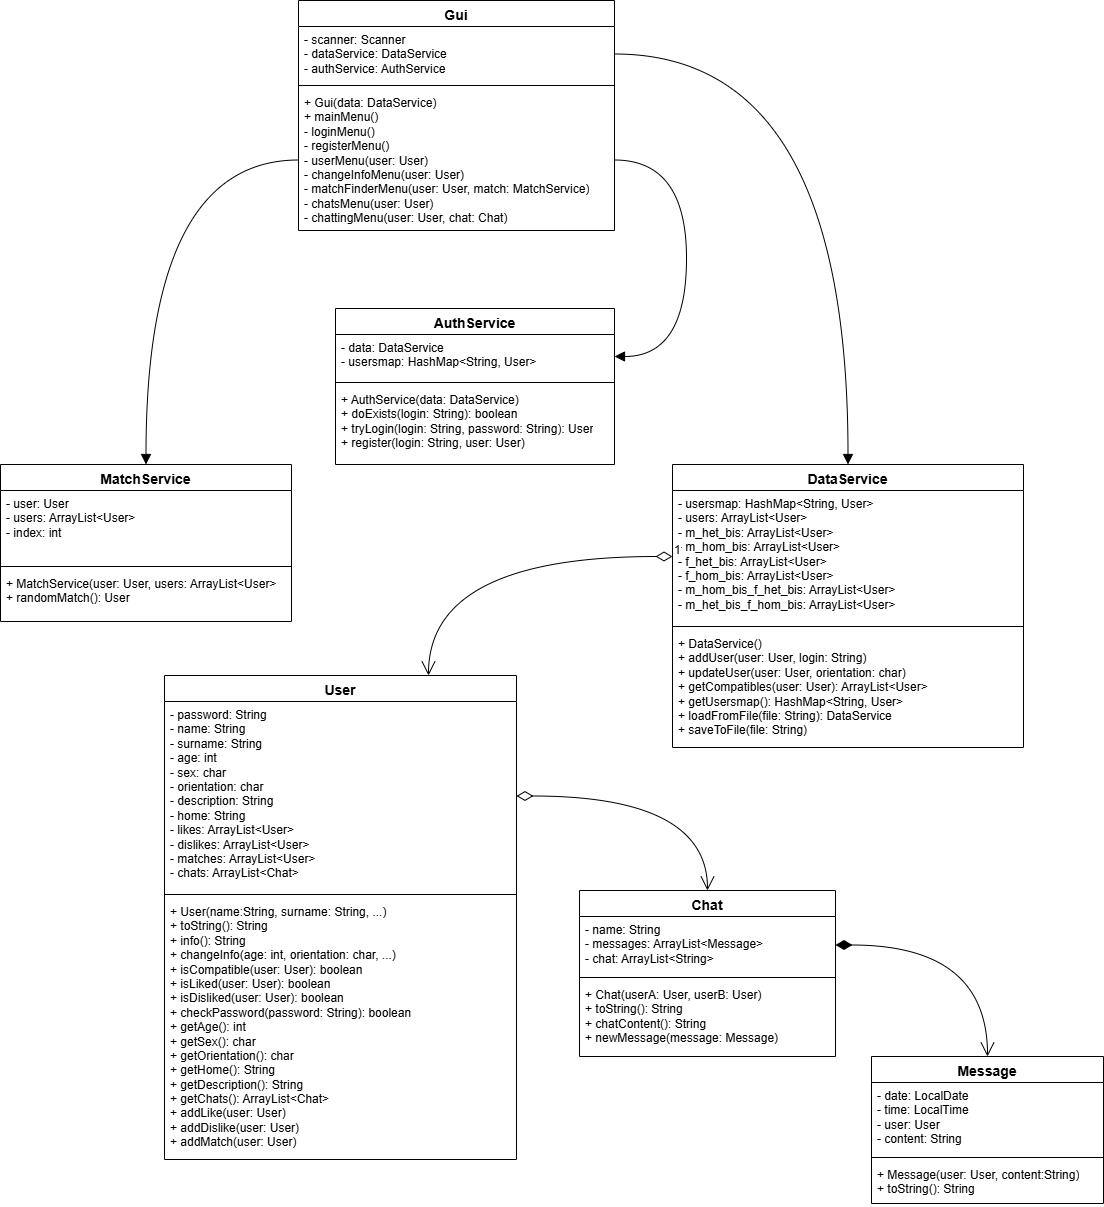

The diagram above was exported from draw.io. Its source (the exported page's mxGraphModel, read from the mxfile embedded in the PNG):
<mxGraphModel dx="2594" dy="2897" grid="0" gridSize="10" guides="1" tooltips="1" connect="1" arrows="1" fold="1" page="0" pageScale="1" pageWidth="827" pageHeight="1169" math="0" shadow="0">
  <root>
    <mxCell id="0" />
    <mxCell id="1" parent="0" />
    <mxCell id="8N9pX3LziqUXhfe3NC8k-36" value="Message&lt;div&gt;&lt;br&gt;&lt;/div&gt;" style="swimlane;fontStyle=1;align=center;verticalAlign=top;childLayout=stackLayout;horizontal=1;startSize=26;horizontalStack=0;resizeParent=1;resizeParentMax=0;resizeLast=0;collapsible=1;marginBottom=0;whiteSpace=wrap;html=1;fontSize=14;" vertex="1" parent="1">
      <mxGeometry x="675" y="-334" width="232" height="147" as="geometry">
        <mxRectangle x="-398" y="-184" width="84" height="41" as="alternateBounds" />
      </mxGeometry>
    </mxCell>
    <mxCell id="8N9pX3LziqUXhfe3NC8k-37" value="- date: LocalDate&lt;div&gt;- time: LocalTime&lt;/div&gt;&lt;div&gt;- user: User&lt;/div&gt;&lt;div&gt;- content: String&lt;/div&gt;" style="text;strokeColor=none;fillColor=none;align=left;verticalAlign=top;spacingLeft=4;spacingRight=4;overflow=hidden;rotatable=0;points=[[0,0.5],[1,0.5]];portConstraint=eastwest;whiteSpace=wrap;html=1;" vertex="1" parent="8N9pX3LziqUXhfe3NC8k-36">
      <mxGeometry y="26" width="232" height="71" as="geometry" />
    </mxCell>
    <mxCell id="8N9pX3LziqUXhfe3NC8k-38" value="" style="line;strokeWidth=1;fillColor=none;align=left;verticalAlign=middle;spacingTop=-1;spacingLeft=3;spacingRight=3;rotatable=0;labelPosition=right;points=[];portConstraint=eastwest;strokeColor=inherit;" vertex="1" parent="8N9pX3LziqUXhfe3NC8k-36">
      <mxGeometry y="97" width="232" height="8" as="geometry" />
    </mxCell>
    <mxCell id="8N9pX3LziqUXhfe3NC8k-39" value="+ Message(user: User, content:String)&lt;div&gt;+ toString(): String&lt;/div&gt;" style="text;strokeColor=none;fillColor=none;align=left;verticalAlign=top;spacingLeft=4;spacingRight=4;overflow=hidden;rotatable=0;points=[[0,0.5],[1,0.5]];portConstraint=eastwest;whiteSpace=wrap;html=1;" vertex="1" parent="8N9pX3LziqUXhfe3NC8k-36">
      <mxGeometry y="105" width="232" height="42" as="geometry" />
    </mxCell>
    <mxCell id="8N9pX3LziqUXhfe3NC8k-40" value="Chat" style="swimlane;fontStyle=1;align=center;verticalAlign=top;childLayout=stackLayout;horizontal=1;startSize=26;horizontalStack=0;resizeParent=1;resizeParentMax=0;resizeLast=0;collapsible=1;marginBottom=0;whiteSpace=wrap;html=1;fontSize=14;" vertex="1" parent="1">
      <mxGeometry x="383" y="-500" width="256" height="166" as="geometry" />
    </mxCell>
    <mxCell id="8N9pX3LziqUXhfe3NC8k-41" value="- name: String&lt;div&gt;- messages: ArrayList&amp;lt;Message&amp;gt;&lt;/div&gt;&lt;div&gt;- chat: ArrayList&amp;lt;String&amp;gt;&lt;/div&gt;" style="text;strokeColor=none;fillColor=none;align=left;verticalAlign=top;spacingLeft=4;spacingRight=4;overflow=hidden;rotatable=0;points=[[0,0.5],[1,0.5]];portConstraint=eastwest;whiteSpace=wrap;html=1;" vertex="1" parent="8N9pX3LziqUXhfe3NC8k-40">
      <mxGeometry y="26" width="256" height="57" as="geometry" />
    </mxCell>
    <mxCell id="8N9pX3LziqUXhfe3NC8k-42" value="" style="line;strokeWidth=1;fillColor=none;align=left;verticalAlign=middle;spacingTop=-1;spacingLeft=3;spacingRight=3;rotatable=0;labelPosition=right;points=[];portConstraint=eastwest;strokeColor=inherit;" vertex="1" parent="8N9pX3LziqUXhfe3NC8k-40">
      <mxGeometry y="83" width="256" height="8" as="geometry" />
    </mxCell>
    <mxCell id="8N9pX3LziqUXhfe3NC8k-43" value="+ Chat(userA: User, userB: User)&lt;div&gt;+ toString(): String&lt;/div&gt;&lt;div&gt;+ chatContent(): String&lt;/div&gt;&lt;div&gt;+ newMessage(message: Message)&lt;/div&gt;" style="text;strokeColor=none;fillColor=none;align=left;verticalAlign=top;spacingLeft=4;spacingRight=4;overflow=hidden;rotatable=0;points=[[0,0.5],[1,0.5]];portConstraint=eastwest;whiteSpace=wrap;html=1;" vertex="1" parent="8N9pX3LziqUXhfe3NC8k-40">
      <mxGeometry y="91" width="256" height="75" as="geometry" />
    </mxCell>
    <mxCell id="8N9pX3LziqUXhfe3NC8k-44" value="User" style="swimlane;fontStyle=1;align=center;verticalAlign=top;childLayout=stackLayout;horizontal=1;startSize=26;horizontalStack=0;resizeParent=1;resizeParentMax=0;resizeLast=0;collapsible=1;marginBottom=0;whiteSpace=wrap;html=1;fontSize=14;" vertex="1" parent="1">
      <mxGeometry x="-32" y="-715" width="352" height="484" as="geometry" />
    </mxCell>
    <mxCell id="8N9pX3LziqUXhfe3NC8k-45" value="- password: String&lt;div&gt;- name: String&lt;/div&gt;&lt;div&gt;- surname: String&lt;/div&gt;&lt;div&gt;- age: int&lt;/div&gt;&lt;div&gt;- sex: char&lt;/div&gt;&lt;div&gt;- orientation: char&lt;/div&gt;&lt;div&gt;- description: String&lt;/div&gt;&lt;div&gt;- home: String&lt;/div&gt;&lt;div&gt;- likes: ArrayList&amp;lt;User&amp;gt;&lt;/div&gt;&lt;div&gt;- dislikes:&amp;nbsp;&lt;span style=&quot;background-color: transparent; color: light-dark(rgb(0, 0, 0), rgb(255, 255, 255));&quot;&gt;ArrayList&amp;lt;User&amp;gt;&lt;/span&gt;&lt;/div&gt;&lt;div&gt;&lt;span style=&quot;background-color: transparent; color: light-dark(rgb(0, 0, 0), rgb(255, 255, 255));&quot;&gt;- matches:&amp;nbsp;&lt;/span&gt;&lt;span style=&quot;background-color: transparent; color: light-dark(rgb(0, 0, 0), rgb(255, 255, 255));&quot;&gt;ArrayList&amp;lt;User&amp;gt;&lt;/span&gt;&lt;/div&gt;&lt;div&gt;&lt;span style=&quot;background-color: transparent; color: light-dark(rgb(0, 0, 0), rgb(255, 255, 255));&quot;&gt;- chats:&amp;nbsp;&lt;/span&gt;&lt;span style=&quot;background-color: transparent; color: light-dark(rgb(0, 0, 0), rgb(255, 255, 255));&quot;&gt;ArrayList&amp;lt;Chat&amp;gt;&lt;/span&gt;&lt;/div&gt;" style="text;strokeColor=none;fillColor=none;align=left;verticalAlign=top;spacingLeft=4;spacingRight=4;overflow=hidden;rotatable=0;points=[[0,0.5],[1,0.5]];portConstraint=eastwest;whiteSpace=wrap;html=1;" vertex="1" parent="8N9pX3LziqUXhfe3NC8k-44">
      <mxGeometry y="26" width="352" height="189" as="geometry" />
    </mxCell>
    <mxCell id="8N9pX3LziqUXhfe3NC8k-46" value="" style="line;strokeWidth=1;fillColor=none;align=left;verticalAlign=middle;spacingTop=-1;spacingLeft=3;spacingRight=3;rotatable=0;labelPosition=right;points=[];portConstraint=eastwest;strokeColor=inherit;" vertex="1" parent="8N9pX3LziqUXhfe3NC8k-44">
      <mxGeometry y="215" width="352" height="8" as="geometry" />
    </mxCell>
    <mxCell id="8N9pX3LziqUXhfe3NC8k-47" value="+ User(name:String, surname: String, ...)&lt;div&gt;+ toString(): String&lt;/div&gt;&lt;div&gt;+ info(): String&lt;/div&gt;&lt;div&gt;+ changeInfo(age: int, orientation: char, ...)&lt;/div&gt;&lt;div&gt;+ isCompatible(user: User): boolean&lt;/div&gt;&lt;div&gt;+ isLiked(user: User): boolean&lt;/div&gt;&lt;div&gt;+ isDisliked(user: User): boolean&lt;/div&gt;&lt;div&gt;+ checkPassword(password: String): boolean&lt;/div&gt;&lt;div&gt;+ getAge(): int&lt;/div&gt;&lt;div&gt;+ getSex(): char&lt;/div&gt;&lt;div&gt;+ getOrientation(): char&lt;/div&gt;&lt;div&gt;+ getHome(): String&lt;/div&gt;&lt;div&gt;+ getDescription(): String&lt;/div&gt;&lt;div&gt;+ getChats(): ArrayList&amp;lt;Chat&amp;gt;&lt;/div&gt;&lt;div&gt;+ addLike(user: User)&lt;/div&gt;&lt;div&gt;+ addDislike(user: User)&lt;/div&gt;&lt;div&gt;+ addMatch(user: User)&lt;/div&gt;" style="text;strokeColor=none;fillColor=none;align=left;verticalAlign=top;spacingLeft=4;spacingRight=4;overflow=hidden;rotatable=0;points=[[0,0.5],[1,0.5]];portConstraint=eastwest;whiteSpace=wrap;html=1;" vertex="1" parent="8N9pX3LziqUXhfe3NC8k-44">
      <mxGeometry y="223" width="352" height="261" as="geometry" />
    </mxCell>
    <mxCell id="8N9pX3LziqUXhfe3NC8k-48" value="Gui" style="swimlane;fontStyle=1;align=center;verticalAlign=top;childLayout=stackLayout;horizontal=1;startSize=26;horizontalStack=0;resizeParent=1;resizeParentMax=0;resizeLast=0;collapsible=1;marginBottom=0;whiteSpace=wrap;html=1;fontSize=14;" vertex="1" parent="1">
      <mxGeometry x="102" y="-1390" width="316" height="230" as="geometry" />
    </mxCell>
    <mxCell id="8N9pX3LziqUXhfe3NC8k-49" value="- scanner: Scanner&lt;div&gt;- dataService: DataService&lt;/div&gt;&lt;div&gt;- authService: AuthService&lt;/div&gt;" style="text;strokeColor=none;fillColor=none;align=left;verticalAlign=top;spacingLeft=4;spacingRight=4;overflow=hidden;rotatable=0;points=[[0,0.5],[1,0.5]];portConstraint=eastwest;whiteSpace=wrap;html=1;" vertex="1" parent="8N9pX3LziqUXhfe3NC8k-48">
      <mxGeometry y="26" width="316" height="55" as="geometry" />
    </mxCell>
    <mxCell id="8N9pX3LziqUXhfe3NC8k-50" value="" style="line;strokeWidth=1;fillColor=none;align=left;verticalAlign=middle;spacingTop=-1;spacingLeft=3;spacingRight=3;rotatable=0;labelPosition=right;points=[];portConstraint=eastwest;strokeColor=inherit;" vertex="1" parent="8N9pX3LziqUXhfe3NC8k-48">
      <mxGeometry y="81" width="316" height="8" as="geometry" />
    </mxCell>
    <mxCell id="8N9pX3LziqUXhfe3NC8k-51" value="+ Gui(data: DataService)&lt;div&gt;+ mainMenu()&lt;/div&gt;&lt;div&gt;- loginMenu()&lt;/div&gt;&lt;div&gt;- registerMenu()&lt;/div&gt;&lt;div&gt;- userMenu(user: User)&lt;/div&gt;&lt;div&gt;- changeInfoMenu(user: User)&lt;/div&gt;&lt;div&gt;- matchFinderMenu(user: User, match: MatchService)&lt;/div&gt;&lt;div&gt;- chatsMenu(user: User)&lt;/div&gt;&lt;div&gt;- chattingMenu(user: User, chat: Chat)&lt;/div&gt;" style="text;strokeColor=none;fillColor=none;align=left;verticalAlign=top;spacingLeft=4;spacingRight=4;overflow=hidden;rotatable=0;points=[[0,0.5],[1,0.5]];portConstraint=eastwest;whiteSpace=wrap;html=1;" vertex="1" parent="8N9pX3LziqUXhfe3NC8k-48">
      <mxGeometry y="89" width="316" height="141" as="geometry" />
    </mxCell>
    <mxCell id="8N9pX3LziqUXhfe3NC8k-53" value="MatchService" style="swimlane;fontStyle=1;align=center;verticalAlign=top;childLayout=stackLayout;horizontal=1;startSize=26;horizontalStack=0;resizeParent=1;resizeParentMax=0;resizeLast=0;collapsible=1;marginBottom=0;whiteSpace=wrap;html=1;fontSize=14;" vertex="1" parent="1">
      <mxGeometry x="-196" y="-926" width="291" height="157" as="geometry" />
    </mxCell>
    <mxCell id="8N9pX3LziqUXhfe3NC8k-54" value="- user: User&lt;div&gt;- users: ArrayList&amp;lt;User&amp;gt;&lt;/div&gt;&lt;div&gt;- index: int&lt;/div&gt;&lt;div&gt;&lt;br&gt;&lt;/div&gt;" style="text;strokeColor=none;fillColor=none;align=left;verticalAlign=top;spacingLeft=4;spacingRight=4;overflow=hidden;rotatable=0;points=[[0,0.5],[1,0.5]];portConstraint=eastwest;whiteSpace=wrap;html=1;" vertex="1" parent="8N9pX3LziqUXhfe3NC8k-53">
      <mxGeometry y="26" width="291" height="72" as="geometry" />
    </mxCell>
    <mxCell id="8N9pX3LziqUXhfe3NC8k-55" value="" style="line;strokeWidth=1;fillColor=none;align=left;verticalAlign=middle;spacingTop=-1;spacingLeft=3;spacingRight=3;rotatable=0;labelPosition=right;points=[];portConstraint=eastwest;strokeColor=inherit;" vertex="1" parent="8N9pX3LziqUXhfe3NC8k-53">
      <mxGeometry y="98" width="291" height="8" as="geometry" />
    </mxCell>
    <mxCell id="8N9pX3LziqUXhfe3NC8k-56" value="+ MatchService(user: User, users: ArrayList&amp;lt;User&amp;gt;&lt;div&gt;+ randomMatch(): User&lt;/div&gt;" style="text;strokeColor=none;fillColor=none;align=left;verticalAlign=top;spacingLeft=4;spacingRight=4;overflow=hidden;rotatable=0;points=[[0,0.5],[1,0.5]];portConstraint=eastwest;whiteSpace=wrap;html=1;" vertex="1" parent="8N9pX3LziqUXhfe3NC8k-53">
      <mxGeometry y="106" width="291" height="51" as="geometry" />
    </mxCell>
    <mxCell id="8N9pX3LziqUXhfe3NC8k-57" value="DataService" style="swimlane;fontStyle=1;align=center;verticalAlign=top;childLayout=stackLayout;horizontal=1;startSize=26;horizontalStack=0;resizeParent=1;resizeParentMax=0;resizeLast=0;collapsible=1;marginBottom=0;whiteSpace=wrap;html=1;fontSize=14;" vertex="1" parent="1">
      <mxGeometry x="476" y="-926" width="351" height="283" as="geometry" />
    </mxCell>
    <mxCell id="8N9pX3LziqUXhfe3NC8k-58" value="- usersmap: HashMap&amp;lt;String, User&amp;gt;&lt;div&gt;- users: ArrayList&amp;lt;User&amp;gt;&lt;/div&gt;&lt;div&gt;- m_het_bis&lt;span style=&quot;background-color: transparent; color: light-dark(rgb(0, 0, 0), rgb(255, 255, 255));&quot;&gt;: ArrayList&amp;lt;User&amp;gt;&lt;/span&gt;&lt;/div&gt;&lt;div&gt;- m_hom_bis&lt;span style=&quot;background-color: transparent; color: light-dark(rgb(0, 0, 0), rgb(255, 255, 255));&quot;&gt;: ArrayList&amp;lt;User&amp;gt;&lt;/span&gt;&lt;/div&gt;&lt;div&gt;- f_het_bis&lt;span style=&quot;background-color: transparent; color: light-dark(rgb(0, 0, 0), rgb(255, 255, 255));&quot;&gt;: ArrayList&amp;lt;User&amp;gt;&lt;/span&gt;&lt;/div&gt;&lt;div&gt;- f_hom_bis&lt;span style=&quot;background-color: transparent; color: light-dark(rgb(0, 0, 0), rgb(255, 255, 255));&quot;&gt;: ArrayList&amp;lt;User&amp;gt;&lt;/span&gt;&lt;/div&gt;&lt;div&gt;- m_hom_bis_f_het_bis&lt;span style=&quot;background-color: transparent; color: light-dark(rgb(0, 0, 0), rgb(255, 255, 255));&quot;&gt;: ArrayList&amp;lt;User&amp;gt;&lt;/span&gt;&lt;/div&gt;&lt;div&gt;- m_het_bis_f_hom_bis&lt;span style=&quot;background-color: transparent; color: light-dark(rgb(0, 0, 0), rgb(255, 255, 255));&quot;&gt;: ArrayList&amp;lt;User&amp;gt;&lt;/span&gt;&lt;/div&gt;" style="text;strokeColor=none;fillColor=none;align=left;verticalAlign=top;spacingLeft=4;spacingRight=4;overflow=hidden;rotatable=0;points=[[0,0.5],[1,0.5]];portConstraint=eastwest;whiteSpace=wrap;html=1;" vertex="1" parent="8N9pX3LziqUXhfe3NC8k-57">
      <mxGeometry y="26" width="351" height="132" as="geometry" />
    </mxCell>
    <mxCell id="8N9pX3LziqUXhfe3NC8k-59" value="" style="line;strokeWidth=1;fillColor=none;align=left;verticalAlign=middle;spacingTop=-1;spacingLeft=3;spacingRight=3;rotatable=0;labelPosition=right;points=[];portConstraint=eastwest;strokeColor=inherit;" vertex="1" parent="8N9pX3LziqUXhfe3NC8k-57">
      <mxGeometry y="158" width="351" height="8" as="geometry" />
    </mxCell>
    <mxCell id="8N9pX3LziqUXhfe3NC8k-60" value="+ DataService()&lt;div&gt;+ addUser(user: User, login: String)&lt;/div&gt;&lt;div&gt;+ updateUser(user: User, orientation: char)&lt;/div&gt;&lt;div&gt;+ getCompatibles(user: User): ArrayList&amp;lt;User&amp;gt;&lt;/div&gt;&lt;div&gt;+ getUsersmap(): HashMap&amp;lt;String, User&amp;gt;&lt;/div&gt;&lt;div&gt;+ loadFromFile(file: String): DataService&lt;/div&gt;&lt;div&gt;+ saveToFile(file: String)&lt;/div&gt;" style="text;strokeColor=none;fillColor=none;align=left;verticalAlign=top;spacingLeft=4;spacingRight=4;overflow=hidden;rotatable=0;points=[[0,0.5],[1,0.5]];portConstraint=eastwest;whiteSpace=wrap;html=1;" vertex="1" parent="8N9pX3LziqUXhfe3NC8k-57">
      <mxGeometry y="166" width="351" height="117" as="geometry" />
    </mxCell>
    <mxCell id="8N9pX3LziqUXhfe3NC8k-61" value="AuthService" style="swimlane;fontStyle=1;align=center;verticalAlign=top;childLayout=stackLayout;horizontal=1;startSize=26;horizontalStack=0;resizeParent=1;resizeParentMax=0;resizeLast=0;collapsible=1;marginBottom=0;whiteSpace=wrap;html=1;fontSize=14;" vertex="1" parent="1">
      <mxGeometry x="139" y="-1082" width="279" height="156" as="geometry" />
    </mxCell>
    <mxCell id="8N9pX3LziqUXhfe3NC8k-62" value="- data: DataService&lt;div&gt;- usersmap: HashMap&amp;lt;String, User&amp;gt;&lt;/div&gt;" style="text;strokeColor=none;fillColor=none;align=left;verticalAlign=top;spacingLeft=4;spacingRight=4;overflow=hidden;rotatable=0;points=[[0,0.5],[1,0.5]];portConstraint=eastwest;whiteSpace=wrap;html=1;" vertex="1" parent="8N9pX3LziqUXhfe3NC8k-61">
      <mxGeometry y="26" width="279" height="44" as="geometry" />
    </mxCell>
    <mxCell id="8N9pX3LziqUXhfe3NC8k-63" value="" style="line;strokeWidth=1;fillColor=none;align=left;verticalAlign=middle;spacingTop=-1;spacingLeft=3;spacingRight=3;rotatable=0;labelPosition=right;points=[];portConstraint=eastwest;strokeColor=inherit;" vertex="1" parent="8N9pX3LziqUXhfe3NC8k-61">
      <mxGeometry y="70" width="279" height="8" as="geometry" />
    </mxCell>
    <mxCell id="8N9pX3LziqUXhfe3NC8k-64" value="+ AuthService(data: DataService)&lt;div&gt;+ doExists(login: String): boolean&lt;/div&gt;&lt;div&gt;+ tryLogin(login: String, password: String): User&lt;/div&gt;&lt;div&gt;+ register(login: String, user: User)&lt;/div&gt;" style="text;strokeColor=none;fillColor=none;align=left;verticalAlign=top;spacingLeft=4;spacingRight=4;overflow=hidden;rotatable=0;points=[[0,0.5],[1,0.5]];portConstraint=eastwest;whiteSpace=wrap;html=1;" vertex="1" parent="8N9pX3LziqUXhfe3NC8k-61">
      <mxGeometry y="78" width="279" height="78" as="geometry" />
    </mxCell>
    <mxCell id="8N9pX3LziqUXhfe3NC8k-70" value="&lt;div&gt;&lt;br&gt;&lt;/div&gt;&lt;div&gt;&lt;br&gt;&lt;/div&gt;" style="endArrow=open;html=1;endSize=12;startArrow=diamondThin;startSize=14;startFill=0;edgeStyle=orthogonalEdgeStyle;align=left;verticalAlign=bottom;rounded=0;fontSize=12;exitX=1;exitY=0.5;exitDx=0;exitDy=0;entryX=0.5;entryY=0;entryDx=0;entryDy=0;curved=1;" edge="1" parent="1" source="8N9pX3LziqUXhfe3NC8k-45" target="8N9pX3LziqUXhfe3NC8k-40">
      <mxGeometry x="-1" y="3" relative="1" as="geometry">
        <mxPoint x="-206" y="1" as="sourcePoint" />
        <mxPoint x="-46" y="1" as="targetPoint" />
      </mxGeometry>
    </mxCell>
    <mxCell id="8N9pX3LziqUXhfe3NC8k-74" value="&lt;div&gt;&lt;br&gt;&lt;/div&gt;&lt;div&gt;&lt;br&gt;&lt;/div&gt;&lt;div&gt;&lt;br&gt;&lt;/div&gt;&lt;div&gt;&lt;br&gt;&lt;/div&gt;&lt;div&gt;&lt;br&gt;&lt;/div&gt;&lt;div&gt;&lt;br&gt;&lt;/div&gt;" style="endArrow=open;html=1;endSize=12;startArrow=diamondThin;startSize=14;startFill=1;edgeStyle=orthogonalEdgeStyle;align=left;verticalAlign=bottom;rounded=0;fontSize=12;curved=1;entryX=0.5;entryY=0;entryDx=0;entryDy=0;exitX=1;exitY=0.5;exitDx=0;exitDy=0;" edge="1" parent="1" source="8N9pX3LziqUXhfe3NC8k-41" target="8N9pX3LziqUXhfe3NC8k-36">
      <mxGeometry relative="1" as="geometry">
        <mxPoint x="-166" y="17" as="sourcePoint" />
        <mxPoint x="-49" y="70" as="targetPoint" />
      </mxGeometry>
    </mxCell>
    <mxCell id="8N9pX3LziqUXhfe3NC8k-77" value="1" style="endArrow=open;html=1;endSize=12;startArrow=diamondThin;startSize=14;startFill=0;edgeStyle=orthogonalEdgeStyle;align=left;verticalAlign=bottom;rounded=0;fontSize=12;curved=1;exitX=0;exitY=0.5;exitDx=0;exitDy=0;entryX=0.75;entryY=0;entryDx=0;entryDy=0;" edge="1" parent="1" source="8N9pX3LziqUXhfe3NC8k-58" target="8N9pX3LziqUXhfe3NC8k-44">
      <mxGeometry x="-1" y="3" relative="1" as="geometry">
        <mxPoint x="448" y="-764" as="sourcePoint" />
        <mxPoint x="328" y="-705" as="targetPoint" />
      </mxGeometry>
    </mxCell>
    <mxCell id="8N9pX3LziqUXhfe3NC8k-78" value="" style="endArrow=block;endFill=1;html=1;edgeStyle=orthogonalEdgeStyle;align=left;verticalAlign=top;rounded=0;fontSize=12;startSize=8;endSize=8;curved=1;entryX=0.5;entryY=0;entryDx=0;entryDy=0;exitX=0;exitY=0.5;exitDx=0;exitDy=0;" edge="1" parent="1" source="8N9pX3LziqUXhfe3NC8k-51" target="8N9pX3LziqUXhfe3NC8k-53">
      <mxGeometry x="-1" relative="1" as="geometry">
        <mxPoint x="307" y="-690" as="sourcePoint" />
        <mxPoint x="467" y="-690" as="targetPoint" />
      </mxGeometry>
    </mxCell>
    <mxCell id="8N9pX3LziqUXhfe3NC8k-80" value="" style="endArrow=block;endFill=1;html=1;edgeStyle=orthogonalEdgeStyle;align=left;verticalAlign=top;rounded=0;fontSize=12;startSize=8;endSize=8;curved=1;exitX=1;exitY=0.5;exitDx=0;exitDy=0;entryX=1;entryY=0.5;entryDx=0;entryDy=0;" edge="1" parent="1" source="8N9pX3LziqUXhfe3NC8k-51" target="8N9pX3LziqUXhfe3NC8k-62">
      <mxGeometry relative="1" as="geometry">
        <mxPoint x="179" y="-821" as="sourcePoint" />
        <mxPoint x="339" y="-821" as="targetPoint" />
        <Array as="points">
          <mxPoint x="490" y="-1230" />
          <mxPoint x="490" y="-1034" />
        </Array>
      </mxGeometry>
    </mxCell>
    <mxCell id="8N9pX3LziqUXhfe3NC8k-82" value="" style="endArrow=block;endFill=1;html=1;edgeStyle=orthogonalEdgeStyle;align=left;verticalAlign=top;rounded=0;fontSize=12;startSize=8;endSize=8;curved=1;exitX=1;exitY=0.5;exitDx=0;exitDy=0;entryX=0.5;entryY=0;entryDx=0;entryDy=0;" edge="1" parent="1" source="8N9pX3LziqUXhfe3NC8k-49" target="8N9pX3LziqUXhfe3NC8k-57">
      <mxGeometry x="-1" relative="1" as="geometry">
        <mxPoint x="581" y="-1065" as="sourcePoint" />
        <mxPoint x="741" y="-1065" as="targetPoint" />
      </mxGeometry>
    </mxCell>
    <mxCell id="8N9pX3LziqUXhfe3NC8k-83" value="&lt;div&gt;&lt;br&gt;&lt;/div&gt;&lt;div&gt;&lt;br&gt;&lt;/div&gt;" style="edgeLabel;resizable=0;html=1;align=left;verticalAlign=bottom;" connectable="0" vertex="1" parent="8N9pX3LziqUXhfe3NC8k-82">
      <mxGeometry x="-1" relative="1" as="geometry" />
    </mxCell>
  </root>
</mxGraphModel>